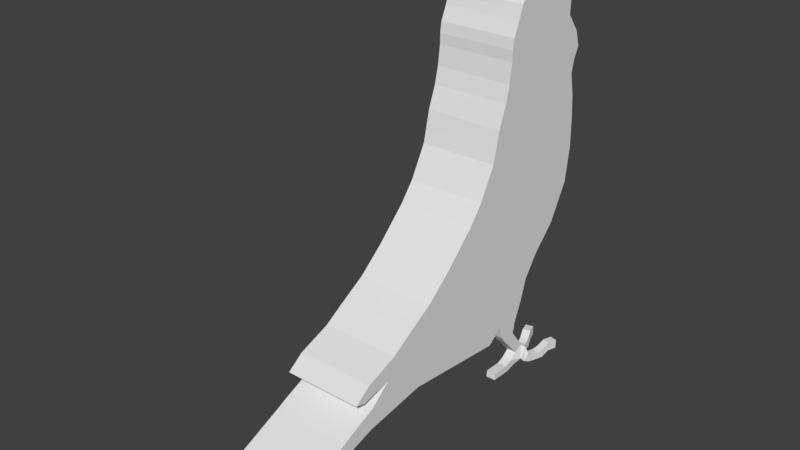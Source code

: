 # Source: budgie_03.blend  (saved by Blender 2.79.0; exported with 4.5.12 LTS)
import bpy
from mathutils import Matrix  # noqa: F401  (used for matrix-valued properties, if any)

bpy.ops.wm.read_factory_settings(use_empty=True)
scene = bpy.context.scene
scene.name = 'Scene'

# ---- collections
col_collection_1 = bpy.data.collections.new('Collection 1'); scene.collection.children.link(col_collection_1)

# ---- world
world_world = bpy.data.worlds.new('World'); scene.world = world_world
world_world.color = (0.05088, 0.05088, 0.05088)
world_world.use_sun_shadow = False
world_world.sun_shadow_jitter_overblur = 0.0
world_world.cycles.sampling_method = 'MANUAL'

# ---- meshes
me_plane = bpy.data.meshes.new('Plane')
me_plane.from_pydata([(-1.09, -1.101, 6.761e-09), (-0.4105, -1.257, 1.065e-07), (-1.078, 1.526, 5.916e-09), (-0.5784, 1.571, 1.192e-07), (0.2724, -1.627, 5.493e-08), (0.1492, 1.582, 6.423e-08), (0.6866, -1.951, 2.366e-08), (0.9104, 1.47, 6.761e-09), (1.358, -2.634, -2.704e-08), (1.728, 1.022, -5.493e-08), (1.84, -3.205, -6.338e-08), (2.254, 0.4963, -9.465e-08), (2.198, -3.799, -9.043e-08), (2.735, 0.1492, -1.31e-07), (2.489, -4.257, -1.124e-07), (3.261, -0.01866, -1.707e-07), (2.769, -4.985, -1.335e-07), (3.563, -0.7575, -1.935e-07), (-1.571, -0.9216, 4.31e-08), (-1.56, 1.425, 4.226e-08), (-1.94, -0.8321, 7.099e-08), (-1.851, 1.493, 6.423e-08), (-2.366, -0.7761, 1.031e-07), (-2.108, 1.616, 8.367e-08), (-2.601, -0.7761, 1.209e-07), (-2.455, 1.504, 1.099e-07), (-2.836, -0.7425, 1.386e-07), (-2.847, 1.201, 1.394e-07), (-3.138, -0.6082, 1.614e-07), (-3.216, 1.213, 1.673e-07), (-3.429, -0.5075, 1.834e-07), (-3.362, 1.414, 1.783e-07), (-3.664, -0.2836, 2.011e-07), (-3.608, 1.336, 1.969e-07), (-3.821, 0.02986, 2.13e-07), (-3.81, 1.112, 2.121e-07), (-3.944, 0.7443, 2.163e-07), (-3.944, 0.7443, 0.2167), (2.948, -4.438, -1.471e-07), (3.037, -5.343, -1.538e-07), (3.093, -5.121, -1.58e-07), (3.832, -1.116, -2.138e-07), (3.328, -4.886, -1.758e-07), (3.58, -3.538, -1.948e-07), (3.586, -5.468, -1.952e-07), (3.793, -4.96, -2.109e-07), (3.698, -5.692, -2.037e-07), (4.039, -5.732, -2.295e-07), (4.515, -7.461, -2.654e-07), (4.856, -7.725, -2.911e-07), (-1.078, 1.526, 0.8669), (-1.09, -1.101, 0.8669), (-0.4105, -1.257, 0.8669), (-0.5784, 1.571, 0.8669), (0.2724, -1.627, 0.8669), (0.1492, 1.582, 0.8669), (0.6866, -1.951, 0.8669), (0.9104, 1.47, 0.8669), (1.358, -2.634, 0.8669), (1.728, 1.022, 0.8669), (1.84, -3.205, 0.8669), (2.254, 0.4963, 0.8669), (2.198, -3.799, 0.8669), (2.735, 0.1492, 0.8669), (2.489, -4.257, 0.8669), (3.261, -0.01866, 0.8669), (2.948, -4.438, 0.8669), (3.563, -0.7575, 0.8669), (2.769, -4.985, 0.8669), (-1.56, 1.425, 0.8669), (-1.571, -0.9216, 0.8669), (-1.851, 1.493, 0.8669), (-1.94, -0.8321, 0.8669), (-2.108, 1.616, 0.8669), (-2.366, -0.7761, 0.8669), (-2.455, 1.504, 0.8669), (-2.601, -0.7761, 0.8669), (-2.847, 1.201, 0.8669), (-2.836, -0.7425, 0.8669), (-3.216, 1.213, 0.8669), (-3.138, -0.6082, 0.8669), (-3.362, 1.414, 0.8669), (-3.429, -0.5075, 0.8669), (-3.608, 1.336, 0.8669), (-3.664, -0.2836, 0.8669), (-3.81, 1.112, 0.8669), (-3.821, 0.02986, 0.8669), (3.037, -5.343, 0.8669), (3.093, -5.121, 0.8669), (3.58, -3.538, 0.8669), (3.832, -1.116, 0.8669), (3.328, -4.886, 0.8669), (3.586, -5.468, 0.8669), (3.793, -4.96, 0.8669), (3.698, -5.692, 0.8669), (4.039, -5.732, 0.8669), (4.515, -7.461, 0.8669), (4.856, -7.725, 0.8669), (-1.56, 1.425, 0.2167), (-1.56, 1.425, 0.4334), (-1.56, 1.425, 0.6501), (2.769, -4.985, 0.2167), (2.769, -4.985, 0.4334), (2.769, -4.985, 0.6501), (-3.81, 1.112, 0.6501), (-3.81, 1.112, 0.4334), (-3.81, 1.112, 0.2167), (-3.821, 0.02986, 0.2167), (-3.821, 0.02986, 0.4334), (-3.821, 0.02986, 0.6501), (-3.664, -0.2836, 0.6501), (-3.664, -0.2836, 0.4334), (-3.664, -0.2836, 0.2167), (3.261, -0.01866, 0.6501), (3.261, -0.01866, 0.4334), (3.261, -0.01866, 0.2167), (-3.608, 1.336, 0.2167), (-3.608, 1.336, 0.4334), (-3.608, 1.336, 0.6501), (3.563, -0.7575, 0.6501), (3.563, -0.7575, 0.4334), (3.563, -0.7575, 0.2167), (2.489, -4.257, 0.2167), (2.489, -4.257, 0.4334), (2.489, -4.257, 0.6501), (-3.429, -0.5075, 0.6501), (-3.429, -0.5075, 0.4334), (-3.429, -0.5075, 0.2167), (-3.138, -0.6082, 0.2167), (-3.138, -0.6082, 0.4334), (-3.138, -0.6082, 0.6501), (4.039, -5.732, 0.2167), (4.039, -5.732, 0.4334), (4.039, -5.732, 0.6501), (2.735, 0.1492, 0.6501), (2.735, 0.1492, 0.4334), (2.735, 0.1492, 0.2167), (2.254, 0.4963, 0.2167), (2.254, 0.4963, 0.4334), (2.254, 0.4963, 0.6501), (-3.216, 1.213, 0.6501), (-3.216, 1.213, 0.4334), (-3.216, 1.213, 0.2167), (-3.362, 1.414, 0.2167), (-3.362, 1.414, 0.4334), (-3.362, 1.414, 0.6501), (3.698, -5.692, 0.6501), (3.698, -5.692, 0.4334), (3.698, -5.692, 0.2167), (1.84, -3.205, 0.6501), (1.84, -3.205, 0.4334), (1.84, -3.205, 0.2167), (2.198, -3.799, 0.2167), (2.198, -3.799, 0.4334), (2.198, -3.799, 0.6501), (4.515, -7.461, 0.6501), (4.515, -7.461, 0.4334), (4.515, -7.461, 0.2167), (4.856, -7.725, 0.2167), (4.856, -7.725, 0.4334), (4.856, -7.725, 0.6501), (-1.078, 1.526, 0.6501), (-1.078, 1.526, 0.4334), (-1.078, 1.526, 0.2167), (-1.09, -1.101, 0.2167), (-1.09, -1.101, 0.4334), (-1.09, -1.101, 0.6501), (-1.571, -0.9216, 0.6501), (-1.571, -0.9216, 0.4334), (-1.571, -0.9216, 0.2167), (-0.4105, -1.257, 0.2167), (-0.4105, -1.257, 0.4334), (-0.4105, -1.257, 0.6501), (-1.851, 1.493, 0.2167), (-1.851, 1.493, 0.4334), (-1.851, 1.493, 0.6501), (-0.5784, 1.571, 0.6501), (-0.5784, 1.571, 0.4334), (-0.5784, 1.571, 0.2167), (3.093, -5.121, 0.2167), (3.093, -5.121, 0.4334), (3.093, -5.121, 0.6501), (3.037, -5.343, 0.6501), (3.037, -5.343, 0.4334), (3.037, -5.343, 0.2167), (-1.94, -0.8321, 0.6501), (-1.94, -0.8321, 0.4334), (-1.94, -0.8321, 0.2167), (0.2724, -1.627, 0.2167), (0.2724, -1.627, 0.4334), (0.2724, -1.627, 0.6501), (2.948, -4.438, 0.2167), (2.948, -4.438, 0.4334), (2.948, -4.438, 0.6501), (-2.108, 1.616, 0.2167), (-2.108, 1.616, 0.4334), (-2.108, 1.616, 0.6501), (0.1492, 1.582, 0.6501), (0.1492, 1.582, 0.4334), (0.1492, 1.582, 0.2167), (3.832, -1.116, 0.2167), (3.832, -1.116, 0.4334), (3.832, -1.116, 0.6501), (3.58, -3.538, 0.6501), (3.58, -3.538, 0.4334), (3.58, -3.538, 0.2167), (-2.366, -0.7761, 0.6501), (-2.366, -0.7761, 0.4334), (-2.366, -0.7761, 0.2167), (3.328, -4.886, 0.2167), (3.328, -4.886, 0.4334), (3.328, -4.886, 0.6501), (0.6866, -1.951, 0.2167), (0.6866, -1.951, 0.4334), (0.6866, -1.951, 0.6501), (-2.455, 1.504, 0.2167), (-2.455, 1.504, 0.4334), (-2.455, 1.504, 0.6501), (0.9104, 1.47, 0.6501), (0.9104, 1.47, 0.4334), (0.9104, 1.47, 0.2167), (-2.601, -0.7761, 0.6501), (-2.601, -0.7761, 0.4334), (-2.601, -0.7761, 0.2167), (1.358, -2.634, 0.2167), (1.358, -2.634, 0.4334), (1.358, -2.634, 0.6501), (3.586, -5.468, 0.2167), (3.586, -5.468, 0.4334), (3.586, -5.468, 0.6501), (-2.847, 1.201, 0.2167), (-2.847, 1.201, 0.4334), (-2.847, 1.201, 0.6501), (1.728, 1.022, 0.6501), (1.728, 1.022, 0.4334), (1.728, 1.022, 0.2167), (3.793, -4.96, 0.6501), (3.793, -4.96, 0.4334), (3.793, -4.96, 0.2167), (-2.836, -0.7425, 0.6501), (-2.836, -0.7425, 0.4334), (-2.836, -0.7425, 0.2167), (3.944, -0.2506, 0.6501), (4.049, -0.5305, 0.6501), (3.871, -0.6591, 0.6501), (3.686, -0.1992, 0.6501), (3.871, -0.6591, 0.8669), (3.686, -0.1992, 0.8669), (4.873, -0.3967, 0.6501), (4.873, -0.3967, 0.8669), (4.717, -0.4422, 0.8669), (4.717, -0.4422, 0.6501), (4.652, -0.274, 0.6501), (4.652, -0.274, 0.8669), (4.817, -0.1519, 0.8669), (4.817, -0.1519, 0.6501), (4.7, 0.04974, 0.8314), (4.494, 0.1696, 0.6106), (4.7, 0.002119, 0.656), (4.494, 0.1787, 0.9501), (4.7, 0.005199, 0.9501), (4.521, -0.0975, 0.8669), (4.426, 0.115, 0.8669), (4.521, -0.0975, 0.6501), (4.426, 0.115, 0.6501), (3.944, -0.2506, 0.8669), (4.049, -0.5305, 0.8669), (4.862, -0.6275, 0.6501), (4.862, -0.6275, 0.8669), (4.706, -0.6731, 0.8669), (4.706, -0.6731, 0.6501), (4.851, -0.8685, 0.6501), (4.851, -0.8685, 0.8669), (4.704, -0.8511, 0.8669), (4.704, -0.8511, 0.6501), (4.494, 0.2173, 0.7864), (4.794, 0.07628, 0.9835), (4.794, 0.1248, 0.8112), (4.64, 0.2046, 1.02), (4.64, 0.2518, 0.8522), (4.861, 0.2177, 1.023), (4.861, 0.2663, 0.851), (4.72, 0.3098, 1.049), (4.72, 0.3583, 0.8774), (4.88, 0.3893, 1.072), (4.88, 0.4379, 0.8993), (4.729, 0.4608, 1.092), (4.729, 0.5093, 0.9199), (4.887, 0.5968, 1.13), (4.887, 0.6453, 0.9578), (4.691, 0.6031, 1.132), (4.691, 0.6515, 0.96), (4.779, 0.7631, 1.177), (4.779, 0.8116, 1.005), (4.583, 0.7693, 1.179), (4.583, 0.8178, 1.007), (4.786, 0.9766, 1.237), (4.786, 1.024, 1.068), (4.59, 0.9829, 1.239), (4.59, 1.031, 1.067), (4.79, 0.2378, 0.7791), (4.641, 0.3167, 0.5708), (4.79, 0.1901, 0.6037), (4.641, 0.3645, 0.7465), (4.862, 0.3774, 0.7371), (4.717, 0.4187, 0.5384), (4.862, 0.3298, 0.5617), (4.717, 0.4664, 0.7142), (4.732, 0.6176, 0.6745), (4.882, 0.495, 0.5179), (4.732, 0.5698, 0.4988), (4.882, 0.5426, 0.6933), (4.691, 0.7595, 0.6354), (4.89, 0.7046, 0.4815), (4.691, 0.7118, 0.4596), (4.89, 0.7522, 0.6569), (4.58, 0.9258, 0.5795), (4.78, 0.8709, 0.4256), (4.58, 0.8781, 0.4037), (4.78, 0.9185, 0.6009), (4.586, 1.141, 0.5216), (4.785, 1.086, 0.3677), (4.586, 1.093, 0.3458), (4.785, 1.13, 0.5292), (-3.928, 0.3325, 0.6501), (-3.928, 0.3325, 0.8669), (-3.928, 0.3325, 2.151e-07), (-3.944, 0.7443, 0.8669), (-3.944, 0.7443, 0.6501), (-3.944, 0.7443, 0.4334), (-3.928, 0.3325, 0.2167), (-3.928, 0.3325, 0.4334)], [], [(182, 181, 88, 87), (176, 161, 50, 53), (100, 175, 71, 69), (166, 172, 52, 51), (167, 166, 51, 70), (161, 100, 69, 50), (109, 110, 84, 86), (118, 104, 85, 83), (328, 324, 325, 327), (124, 103, 68, 64), (109, 86, 325, 324), (110, 125, 82, 84), (113, 134, 63, 65), (145, 118, 83, 81), (154, 124, 64, 62), (125, 130, 80, 82), (160, 133, 95, 97), (134, 139, 61, 63), (140, 145, 81, 79), (146, 155, 96, 94), (149, 154, 62, 60), (155, 160, 97, 96), (51, 52, 53, 50), (53, 52, 54, 55), (55, 54, 56, 57), (57, 56, 58, 59), (59, 58, 60, 61), (61, 60, 62, 63), (63, 62, 64, 65), (65, 64, 68, 66, 67), (51, 50, 69, 70), (70, 69, 71, 72), (72, 71, 73, 74), (74, 73, 75, 76), (76, 75, 77, 78), (78, 77, 79, 80), (80, 79, 81, 82), (82, 81, 83, 84), (84, 83, 85, 86), (66, 68, 87, 88), (67, 66, 91, 89, 90), (89, 91, 92, 93), (93, 92, 94, 95), (95, 94, 96, 97), (185, 167, 70, 72), (103, 182, 87, 68), (172, 190, 54, 52), (119, 113, 245, 244), (181, 193, 66, 88), (175, 196, 73, 71), (197, 176, 53, 55), (203, 202, 90, 89), (206, 185, 72, 74), (193, 211, 91, 66), (190, 214, 56, 54), (202, 119, 67, 90), (196, 217, 75, 73), (218, 197, 55, 57), (221, 206, 74, 76), (214, 226, 58, 56), (211, 229, 92, 91), (217, 232, 77, 75), (233, 218, 57, 59), (236, 203, 89, 93), (239, 221, 76, 78), (226, 149, 60, 58), (229, 146, 94, 92), (232, 140, 79, 77), (139, 233, 59, 61), (133, 236, 93, 95), (130, 239, 78, 80), (28, 26, 241, 128), (128, 241, 240, 129), (129, 240, 239, 130), (47, 45, 238, 131), (131, 238, 237, 132), (132, 237, 236, 133), (11, 9, 235, 137), (137, 235, 234, 138), (138, 234, 233, 139), (27, 29, 142, 230), (230, 142, 141, 231), (231, 141, 140, 232), (44, 46, 148, 227), (227, 148, 147, 228), (228, 147, 146, 229), (8, 10, 151, 224), (224, 151, 150, 225), (225, 150, 149, 226), (26, 24, 223, 241), (241, 223, 222, 240), (240, 222, 221, 239), (45, 43, 205, 238), (238, 205, 204, 237), (237, 204, 203, 236), (9, 7, 220, 235), (235, 220, 219, 234), (234, 219, 218, 233), (25, 27, 230, 215), (215, 230, 231, 216), (216, 231, 232, 217), (42, 44, 227, 209), (209, 227, 228, 210), (210, 228, 229, 211), (6, 8, 224, 212), (212, 224, 225, 213), (213, 225, 226, 214), (24, 22, 208, 223), (223, 208, 207, 222), (222, 207, 206, 221), (7, 5, 199, 220), (220, 199, 198, 219), (219, 198, 197, 218), (23, 25, 215, 194), (194, 215, 216, 195), (195, 216, 217, 196), (41, 17, 121, 200), (200, 121, 120, 201), (201, 120, 119, 202), (4, 6, 212, 188), (188, 212, 213, 189), (189, 213, 214, 190), (38, 42, 209, 191), (191, 209, 210, 192), (192, 210, 211, 193), (22, 20, 187, 208), (208, 187, 186, 207), (207, 186, 185, 206), (43, 41, 200, 205), (205, 200, 201, 204), (204, 201, 202, 203), (5, 3, 178, 199), (199, 178, 177, 198), (198, 177, 176, 197), (21, 23, 194, 173), (173, 194, 195, 174), (174, 195, 196, 175), (40, 38, 191, 179), (179, 191, 192, 180), (180, 192, 193, 181), (15, 115, 121, 17), (115, 114, 120, 121), (67, 119, 244, 246), (1, 4, 188, 170), (170, 188, 189, 171), (171, 189, 190, 172), (16, 39, 184, 101), (101, 184, 183, 102), (102, 183, 182, 103), (20, 18, 169, 187), (187, 169, 168, 186), (186, 168, 167, 185), (48, 49, 158, 157), (157, 158, 159, 156), (156, 159, 160, 155), (10, 12, 152, 151), (151, 152, 153, 150), (150, 153, 154, 149), (46, 48, 157, 148), (148, 157, 156, 147), (147, 156, 155, 146), (29, 31, 143, 142), (142, 143, 144, 141), (141, 144, 145, 140), (13, 11, 137, 136), (136, 137, 138, 135), (135, 138, 139, 134), (49, 47, 131, 158), (158, 131, 132, 159), (159, 132, 133, 160), (30, 28, 128, 127), (127, 128, 129, 126), (126, 129, 130, 125), (12, 14, 122, 152), (152, 122, 123, 153), (153, 123, 124, 154), (31, 33, 116, 143), (143, 116, 117, 144), (144, 117, 118, 145), (15, 13, 136, 115), (115, 136, 135, 114), (114, 135, 134, 113), (32, 30, 127, 112), (112, 127, 126, 111), (111, 126, 125, 110), (86, 85, 327, 325), (85, 104, 328, 327), (34, 107, 330, 326), (14, 16, 101, 122), (122, 101, 102, 123), (123, 102, 103, 124), (33, 35, 106, 116), (116, 106, 105, 117), (117, 105, 104, 118), (34, 32, 112, 107), (107, 112, 111, 108), (108, 111, 110, 109), (2, 19, 98, 163), (163, 98, 99, 162), (162, 99, 100, 161), (18, 0, 164, 169), (169, 164, 165, 168), (168, 165, 166, 167), (0, 1, 170, 164), (164, 170, 171, 165), (165, 171, 172, 166), (19, 21, 173, 98), (98, 173, 174, 99), (99, 174, 175, 100), (3, 2, 163, 178), (178, 163, 162, 177), (177, 162, 161, 176), (39, 40, 179, 184), (184, 179, 180, 183), (183, 180, 181, 182), (253, 252, 251, 250), (113, 65, 247, 245), (65, 67, 246, 247), (244, 245, 242, 243), (252, 255, 248, 251), (114, 113, 119, 120), (255, 254, 249, 248), (249, 250, 269, 268), (254, 255, 258, 256, 260), (260, 261, 253, 254), (261, 263, 252, 253), (254, 253, 250, 249), (263, 264, 257, 258), (264, 262, 259, 275, 257), (262, 261, 260, 259), (265, 266, 261, 262), (266, 243, 263, 261), (242, 265, 262, 264), (263, 258, 255, 252), (246, 244, 243, 266), (245, 247, 265, 242), (247, 246, 266, 265), (243, 242, 264, 263), (267, 268, 272, 271), (250, 251, 270, 269), (251, 248, 267, 270), (248, 249, 268, 267), (273, 274, 271, 272), (268, 269, 273, 272), (269, 270, 274, 273), (270, 267, 271, 274), (258, 257, 301, 302), (256, 275, 279, 277), (277, 279, 283, 281), (260, 256, 277, 276), (259, 260, 276, 278), (275, 259, 278, 279), (283, 282, 286, 287), (278, 276, 280, 282), (279, 278, 282, 283), (276, 277, 281, 280), (285, 287, 291, 289), (280, 281, 285, 284), (281, 283, 287, 285), (282, 280, 284, 286), (290, 288, 292, 294), (286, 284, 288, 290), (287, 286, 290, 291), (284, 285, 289, 288), (295, 294, 298, 299), (291, 290, 294, 295), (288, 289, 293, 292), (289, 291, 295, 293), (297, 299, 298, 296), (292, 293, 297, 296), (293, 295, 299, 297), (294, 292, 296, 298), (301, 303, 307, 305), (275, 256, 300, 303), (257, 275, 303, 301), (256, 258, 302, 300), (305, 307, 308, 310), (300, 302, 306, 304), (303, 300, 304, 307), (302, 301, 305, 306), (307, 304, 311, 308), (306, 305, 310, 309), (304, 306, 309, 311), (310, 308, 312, 314), (314, 312, 316, 318), (309, 310, 314, 313), (311, 309, 313, 315), (308, 311, 315, 312), (316, 319, 323, 320), (312, 315, 319, 316), (313, 314, 318, 317), (315, 313, 317, 319), (321, 322, 320, 323), (317, 318, 322, 321), (319, 317, 321, 323), (318, 316, 320, 322), (36, 326, 330, 37), (37, 330, 331, 329), (329, 331, 324, 328), (107, 108, 331, 330), (35, 34, 326, 36), (104, 105, 329, 328), (108, 109, 324, 331), (106, 35, 36, 37), (105, 106, 37, 329)])
me_plane.use_remesh_preserve_volume = False
me_plane.use_remesh_preserve_attributes = False
me_plane.use_mirror_vertex_groups = False
me_plane.update()

# ---- objects
ob_plane = bpy.data.objects.new('Plane', me_plane)

# ---- transforms, parenting, visibility, modifiers, constraints
ob_plane.location = (0.0, -1.434, 0.152)
ob_plane.rotation_euler = (-0.0, 1.571, 0.0)
ob_plane.scale = (0.625, 0.625, 0.625)
ob_plane.lineart.crease_threshold = 0.0
_m = ob_plane.modifiers.new('Mirror', 'MIRROR')
_m.use_axis = (False, False, True)
_m.use_clip = True

# ---- collection membership
col_collection_1.objects.link(ob_plane)

# ---- scene / render settings (as saved in the file)
scene.frame_start = 1; scene.frame_end = 250; scene.frame_set(1)
scene.render.engine = 'BLENDER_EEVEE_NEXT'
scene.render.resolution_percentage = 50
scene.render.dither_intensity = 0.0
scene.cycles.use_denoising = False
scene.cycles.samples = 128
scene.cycles.sampling_pattern = 'TABULATED_SOBOL'
scene.cycles.use_adaptive_sampling = False
scene.cycles.use_light_tree = False
scene.cycles.blur_glossy = 0.0
scene.cycles.sample_clamp_indirect = 0.0
scene.view_settings.view_transform = 'Standard'
bpy.context.view_layer.update()

# ---- added for rendering (the .blend has no active camera and no usable light): camera, sun
cam_auto = bpy.data.cameras.new('AutoCamera')
cam_auto.lens = 50.0
cam_auto.sensor_width = 36.0
cam_auto.clip_end = 1000.0
ob_auto_camera = bpy.data.objects.new('AutoCamera', cam_auto)
scene.collection.objects.link(ob_auto_camera)
ob_auto_camera.location = (7.57122, -12.429, 5.91331)
ob_auto_camera.rotation_euler = (1.09748, -7.21219e-08, 0.694738)
scene.camera = ob_auto_camera
light_auto_sun = bpy.data.lights.new('AutoSun', 'SUN')
light_auto_sun.energy = 3.0
light_auto_sun.angle = 0.0523599
ob_auto_sun = bpy.data.objects.new('AutoSun', light_auto_sun)
scene.collection.objects.link(ob_auto_sun)
ob_auto_sun.rotation_euler = (0.872665, 0.174533, 0.523599)
bpy.context.view_layer.update()
